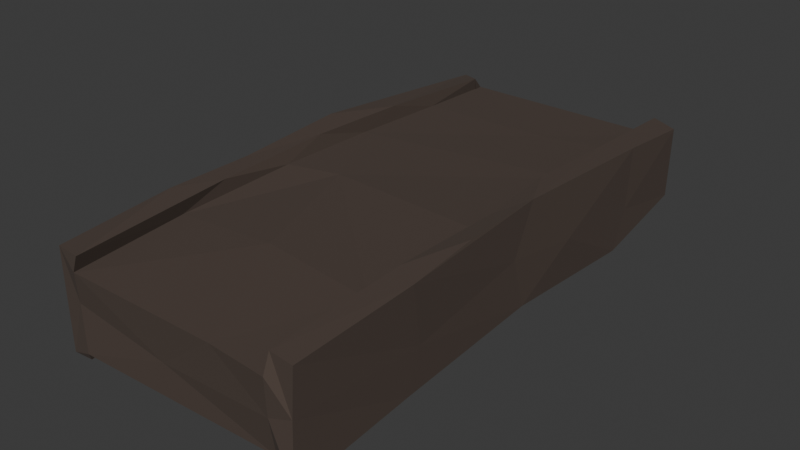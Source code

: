 # Source: island_bridge.blend  (saved by Blender 4.5.90; exported with 4.5.12 LTS)
import bpy
from mathutils import Matrix  # noqa: F401  (used for matrix-valued properties, if any)

bpy.ops.wm.read_factory_settings(use_empty=True)
scene = bpy.context.scene
scene.name = 'Scene'

# ---- collections
col_collection = bpy.data.collections.new('Collection'); scene.collection.children.link(col_collection)

# ---- materials (node trees are filled in below, after node groups)
mat_bridge = bpy.data.materials.new('Bridge')

# ---- material node trees
mat_bridge.use_nodes = True; mat_bridge.node_tree.nodes.clear()
_N = mat_bridge.node_tree.nodes; _L = mat_bridge.node_tree.links
n0 = _N.new('ShaderNodeBsdfPrincipled'); n0.name = 'Principled BSDF'; n0.location = (-200, 100)
n0.inputs[0].default_value = (0.06893, 0.04854, 0.03803, 1.0)
n0.inputs[2].default_value = 0.9603
n1 = _N.new('ShaderNodeOutputMaterial'); n1.name = 'Material Output'; n1.location = (200, 100)
_L.new(n0.outputs[0], n1.inputs[0])
n1.is_active_output = True

# ---- world
world_world = bpy.data.worlds.new('World'); scene.world = world_world
world_world.use_nodes = True; world_world.node_tree.nodes.clear()
_N = world_world.node_tree.nodes; _L = world_world.node_tree.links
n0 = _N.new('ShaderNodeOutputWorld'); n0.name = 'World Output'; n0.location = (200, 100)
n1 = _N.new('ShaderNodeBackground'); n1.name = 'Background'; n1.location = (-200, 100)
n1.inputs[0].default_value = (0.05088, 0.05088, 0.05088, 1.0)
_L.new(n1.outputs[0], n0.inputs[0])
n0.is_active_output = True
world_world.color = (0.05088, 0.05088, 0.05088)
world_world.sun_shadow_jitter_overblur = 0.0

# ---- meshes
me_plane = bpy.data.meshes.new('Plane')
me_plane.from_pydata([(-0.6297, -0.9926, 0.8371), (-0.5359, -1.006, 0.8204), (-0.5169, 0.9973, 0.833), (0.3632, 1.006, -0.8669), (-0.721, -1.005, -1.034), (0.5914, 0.693, -1.029), (-0.6659, 0.9745, -0.8834), (-0.6525, -0.9921, 1.018), (0.5164, -0.9845, 1.044), (0.2937, 0.3774, 1.065), (-0.4839, 0.4118, 1.011), (0.5301, 0.956, 0.8526), (-0.5047, 0.2287, 0.8354), (-0.6281, 0.9953, 0.8409), (0.7062, 0.1919, 1.049), (0.6301, -0.563, 1.039), (-0.3806, -0.3321, -0.8458), (-0.4654, 0.7053, 0.876), (0.4345, -0.5839, 0.8713), (0.4382, 0.6626, 0.8306), (0.6738, 0.04314, 0.862), (-0.4766, 0.4693, 0.8944), (0.6418, -0.4092, 0.8455), (-0.5228, -0.9862, -0.8689), (-0.1013, -1.003, -0.8511), (0.4167, 0.7531, -0.8534), (-0.1805, 1.01, -0.8693), (-0.5222, 0.9923, -0.8662), (-0.4277, 0.5065, -0.8584), (0.4287, -0.5989, -0.8347), (-0.5097, 0.06053, -0.8661), (-0.4511, 0.7049, 0.01759), (0.474, -0.5628, 0.07598), (-0.6988, -0.9962, -0.8422), (0.6251, 0.5986, -0.8468), (0.5209, -0.9803, -0.8425), (0.34, -1.016, -0.8653), (0.5533, 1.021, -0.8261), (0.4629, 0.409, -0.868), (-0.6162, 0.6185, -1.022), (0.5407, 0.9755, -1.05), (-0.6172, -0.5323, -1.02), (-0.4934, 0.04167, -1.022), (0.6945, 0.07195, -1.023), (-0.3608, 1.002, -1.013), (-0.02478, -0.9925, -1.023), (-0.1164, -0.4864, -1.03), (0.1108, -0.01421, -1.021), (-0.002436, 0.28, -1.054), (-0.1563, 0.6788, -1.022), (0.6774, 0.24, -0.8486), (-0.6042, -0.5366, -0.8367), (-0.4392, -0.5509, -0.839), (0.6222, -0.4756, -0.8613), (0.6538, -0.0744, -0.9028), (0.4988, -0.9836, -1.028), (0.6002, -0.5297, -1.055), (-0.631, 0.6205, -0.839), (0.6768, -0.2578, -1.036), (0.4194, 0.688, -0.2367), (0.5146, -0.1177, -0.8484), (-0.5218, 0.9781, -0.3287), (-0.1679, -0.9932, 0.07562), (0.3603, -1.007, 0.8472), (0.3495, -1.003, -0.3961), (-0.3835, 0.2569, -0.05356), (0.05989, 0.9905, 0.8699), (0.3687, 1.006, 0.8701), (0.5175, -0.1375, 0.8234), (-0.1547, 0.9945, 0.271), (-0.4037, 0.1483, 0.8122), (-0.4633, -0.6207, -0.4019), (-0.4184, -0.6151, 0.0006665), (0.488, -0.07035, 0.4417), (0.4772, 0.2667, 0.8447), (0.653, -0.2449, 1.01), (-0.01225, -0.9921, 0.8746), (0.5494, -1.004, 0.8052), (0.647, 0.433, 0.8452), (-0.4815, -0.3967, 1.034), (-0.5077, -0.5553, 0.8631), (-0.4116, -0.2165, 0.8967), (0.4981, 0.9962, 1.017), (-0.6285, 1.016, 1.041), (-0.456, -0.6752, 0.8838), (-0.4252, 0.03736, 1.037), (0.4077, 0.02587, 1.019), (-0.05952, -0.05271, 1.035), (-0.1381, -0.4481, 1.03), (0.2204, -0.6099, 1.042), (0.01602, 0.6287, 1.046)], [], [(80, 84, 81), (83, 13, 2), (64, 36, 24), (3, 25, 59), (58, 43, 56), (57, 30, 39), (51, 4, 41), (30, 41, 42), (44, 40, 37), (3, 26, 37), (6, 44, 26), (37, 5, 34), (37, 40, 5), (42, 48, 39), (47, 48, 42), (46, 42, 41), (39, 44, 6), (49, 40, 44), (38, 34, 50), (23, 51, 52), (33, 51, 23), (52, 30, 16), (25, 37, 34), (60, 53, 29), (56, 55, 35), (23, 24, 4), (24, 36, 45), (35, 45, 36), (53, 54, 58), (59, 25, 38), (68, 73, 18), (31, 61, 2), (65, 31, 17), (64, 24, 62), (62, 23, 1), (63, 62, 76), (63, 64, 62), (64, 29, 36), (32, 29, 64), (65, 16, 28), (65, 28, 31), (70, 65, 17), (28, 16, 30), (29, 35, 36), (27, 57, 6), (11, 66, 67), (11, 67, 19), (21, 17, 13), (77, 18, 63), (69, 26, 3), (66, 69, 3), (2, 69, 66), (70, 16, 65), (81, 72, 70), (84, 72, 81), (1, 23, 72), (73, 38, 60), (74, 59, 38), (11, 78, 82), (83, 10, 21), (1, 0, 7), (7, 76, 1), (10, 12, 21), (85, 12, 10), (85, 81, 12), (14, 78, 20), (79, 7, 80), (0, 1, 84), (74, 68, 20), (21, 70, 17), (81, 70, 12), (79, 88, 7), (88, 89, 7), (87, 9, 86), (10, 90, 87), (87, 89, 88), (85, 87, 79), (83, 82, 90), (41, 4, 45, 46), (30, 42, 39), (50, 43, 54), (33, 4, 51), (30, 51, 41), (26, 44, 37), (27, 6, 26), (46, 45, 55, 56), (29, 32, 73, 60), (39, 48, 49), (47, 43, 48), (56, 43, 47), (46, 47, 42), (46, 56, 47), (39, 49, 44), (49, 48, 5), (48, 43, 5), (49, 5, 40), (54, 60, 50), (60, 38, 50), (52, 51, 30), (38, 25, 34), (25, 3, 37), (60, 54, 53), (35, 53, 56), (45, 35, 55), (33, 23, 4), (4, 24, 45), (6, 57, 39), (53, 58, 56), (54, 43, 58), (19, 67, 59), (59, 67, 3), (28, 27, 61, 31), (27, 26, 69, 61), (2, 17, 31), (23, 62, 24), (1, 76, 62), (18, 32, 63), (63, 32, 64), (18, 73, 32), (57, 28, 30), (29, 53, 35), (27, 28, 57), (11, 19, 78), (18, 22, 68), (22, 20, 68), (13, 17, 2), (77, 22, 18), (16, 70, 72, 71), (66, 3, 67), (69, 2, 61), (76, 7, 8, 63), (16, 71, 52), (71, 23, 52), (84, 1, 72), (72, 23, 71), (74, 73, 68), (73, 74, 38), (74, 19, 59), (14, 82, 78), (22, 75, 20), (75, 22, 15), (75, 14, 20), (83, 21, 13), (82, 14, 9, 90), (8, 77, 63), (77, 15, 22), (8, 15, 77), (80, 7, 0), (85, 79, 81), (79, 80, 81), (82, 66, 11), (83, 2, 66), (82, 83, 66), (43, 50, 34, 5), (80, 0, 84), (78, 74, 20), (78, 19, 74), (12, 70, 21), (89, 15, 8), (7, 89, 8), (86, 9, 14), (85, 10, 87), (87, 90, 9), (89, 75, 15), (86, 14, 75), (87, 75, 89), (79, 87, 88), (87, 86, 75), (10, 83, 90)])
_uv = me_plane.uv_layers.new(name='UVMap')
_uv.uv.foreach_set('vector', [0.0, 0.2259, 0.0, 0.1648, 0.0, 0.3898, 0.0008704, 0.9935, 0.0, 0.9957, 0.01249, 0.9974, 0.9927, 0.009128, 0.9718, 0.002206, 0.5017, 0.0, 0.996, 1.0, 1.0, 0.8769, 1.0, 0.8361, 1.0, 0.3656, 0.9987, 0.5442, 0.9791, 0.2296, 0.0, 0.8068, 0.0, 0.5271, 0.0, 0.8123, 0.0, 0.231, 0.003844, 0.001778, 0.0, 0.2319, 0.0, 0.5271, 0.0, 0.2319, 0.002766, 0.5114, 0.2874, 0.9974, 0.9998, 0.9847, 0.998, 0.9883, 0.996, 1.0, 0.4442, 1.0, 0.998, 0.9883, 0.0002129, 0.9931, 0.2874, 0.9974, 0.4442, 1.0, 0.998, 0.9883, 0.9996, 0.8525, 1.0, 0.8026, 0.998, 0.9883, 0.9998, 0.9847, 0.9996, 0.8525, 0.002766, 0.5114, 0.4762, 0.6589, 0.0, 0.8123, 0.5057, 0.4979, 0.4762, 0.6589, 0.002766, 0.5114, 0.3834, 0.2394, 0.002766, 0.5114, 0.0, 0.2319, 0.0, 0.8123, 0.2874, 0.9974, 0.0002129, 0.9931, 0.3664, 0.8353, 0.9998, 0.9847, 0.2874, 0.9974, 1.0, 0.7039, 1.0, 0.8026, 1.0, 0.6109, 0.005102, 0.002909, 0.0, 0.231, 0.0, 0.2256, 0.0, 0.0004163, 0.0, 0.231, 0.005102, 0.002909, 0.0, 0.2256, 0.0, 0.5271, 0.0, 0.4216, 1.0, 0.8769, 0.998, 0.9883, 1.0, 0.8026, 1.0, 0.4322, 1.0, 0.2579, 1.0, 0.1873, 0.9791, 0.2296, 1.0, 0.00549, 0.9986, 0.009491, 0.005102, 0.002909, 0.5017, 0.0, 0.003844, 0.001778, 0.5017, 0.0, 0.9718, 0.002206, 0.5075, 0.02968, 0.9986, 0.009491, 0.5075, 0.02968, 0.9718, 0.002206, 1.0, 0.2579, 1.0, 0.4649, 1.0, 0.3656, 1.0, 0.8361, 1.0, 0.8769, 1.0, 0.7039, 1.0, 0.4309, 1.0, 0.4061, 1.0, 0.2171, 0.0, 0.8532, 0.002376, 0.9999, 0.01249, 0.9974, 0.0, 0.5888, 0.0, 0.8532, 0.0, 0.8526, 0.9927, 0.009128, 0.5017, 0.0, 0.3154, 0.0, 0.3154, 0.0, 0.005102, 0.002909, 0.02474, 0.00152, 0.9896, 0.002881, 0.3154, 0.0, 0.562, 0.0, 0.9896, 0.002881, 0.9927, 0.009128, 0.3154, 0.0, 0.9927, 0.009128, 1.0, 0.1873, 0.9718, 0.002206, 1.0, 0.2282, 1.0, 0.1873, 0.9927, 0.009128, 0.0, 0.5888, 0.0, 0.4216, 0.0, 0.7567, 0.0, 0.5888, 0.0, 0.7567, 0.0, 0.8532, 0.0, 0.587, 0.0, 0.5888, 0.0, 0.8526, 0.0, 0.7567, 0.0, 0.4216, 0.0, 0.5271, 1.0, 0.1873, 0.9986, 0.009491, 0.9718, 0.002206, 0.01245, 0.9968, 0.0, 0.8068, 0.0002129, 0.9931, 1.0, 0.975, 0.6313, 1.0, 1.0, 0.9987, 1.0, 0.975, 1.0, 0.9987, 1.0, 0.8232, 0.0, 0.7335, 0.0, 0.8526, 0.0, 0.9957, 1.0, 0.0255, 1.0, 0.2171, 0.9896, 0.002881, 0.4038, 1.0, 0.4442, 1.0, 0.996, 1.0, 0.6313, 1.0, 0.4038, 1.0, 0.996, 1.0, 0.01249, 0.9974, 0.4038, 1.0, 0.6313, 1.0, 0.0, 0.587, 0.0, 0.4216, 0.0, 0.5888, 0.0, 0.3898, 0.0, 0.1844, 0.0, 0.587, 0.0, 0.1648, 0.0, 0.1844, 0.0, 0.3898, 0.02474, 0.00152, 0.005102, 0.002909, 0.0, 0.1844, 1.0, 0.4061, 1.0, 0.7039, 1.0, 0.4322, 1.0, 0.6452, 1.0, 0.8361, 1.0, 0.7039, 1.0, 0.975, 1.0, 0.7147, 0.9968, 0.9986, 0.0008704, 0.9935, 0.0006245, 0.7049, 0.0, 0.7335, 0.02474, 0.00152, 0.0, 0.002767, 0.004073, 0.0008435, 0.004073, 0.0008435, 0.562, 0.0, 0.02474, 0.00152, 0.0006245, 0.7049, 0.0, 0.6074, 0.0, 0.7335, 0.02277, 0.4982, 0.0, 0.6074, 0.0006245, 0.7049, 0.02277, 0.4982, 0.0, 0.3898, 0.0, 0.6074, 1.0, 0.6009, 1.0, 0.7147, 1.0, 0.5287, 0.0, 0.3058, 0.004073, 0.0008435, 0.0, 0.2259, 0.0, 0.002767, 0.02474, 0.00152, 0.0, 0.1648, 1.0, 0.6452, 1.0, 0.4309, 1.0, 0.5287, 0.0, 0.7335, 0.0, 0.587, 0.0, 0.8526, 0.0, 0.3898, 0.0, 0.587, 0.0, 0.6074, 0.0, 0.3058, 0.3346, 0.2812, 0.004073, 0.0008435, 0.3346, 0.2812, 0.6359, 0.2084, 0.004073, 0.0008435, 0.3468, 0.4626, 0.7012, 0.6783, 0.7536, 0.5215, 0.0006245, 0.7049, 0.4936, 0.8295, 0.3468, 0.4626, 0.3468, 0.4626, 0.6359, 0.2084, 0.3346, 0.2812, 0.02277, 0.4982, 0.3468, 0.4626, 0.0, 0.3058, 0.0008704, 0.9935, 0.9968, 0.9986, 0.4936, 0.8295, 0.0, 0.2319, 0.003844, 0.001778, 0.5075, 0.02968, 0.3834, 0.2394, 0.0, 0.5271, 0.002766, 0.5114, 0.0, 0.8123, 1.0, 0.6109, 0.9987, 0.5442, 1.0, 0.4649, 0.0, 0.0004163, 0.003844, 0.001778, 0.0, 0.231, 0.0, 0.5271, 0.0, 0.231, 0.0, 0.2319, 0.4442, 1.0, 0.2874, 0.9974, 0.998, 0.9883, 0.01245, 0.9968, 0.0002129, 0.9931, 0.4442, 1.0, 0.3834, 0.2394, 0.5075, 0.02968, 1.0, 0.00549, 0.9791, 0.2296, 1.0, 0.1873, 1.0, 0.2282, 1.0, 0.4061, 1.0, 0.4322, 0.0, 0.8123, 0.4762, 0.6589, 0.3664, 0.8353, 0.5057, 0.4979, 0.9987, 0.5442, 0.4762, 0.6589, 0.9791, 0.2296, 0.9987, 0.5442, 0.5057, 0.4979, 0.3834, 0.2394, 0.5057, 0.4979, 0.002766, 0.5114, 0.3834, 0.2394, 0.9791, 0.2296, 0.5057, 0.4979, 0.0, 0.8123, 0.3664, 0.8353, 0.2874, 0.9974, 0.3664, 0.8353, 0.4762, 0.6589, 0.9996, 0.8525, 0.4762, 0.6589, 0.9987, 0.5442, 0.9996, 0.8525, 0.3664, 0.8353, 0.9996, 0.8525, 0.9998, 0.9847, 1.0, 0.4649, 1.0, 0.4322, 1.0, 0.6109, 1.0, 0.4322, 1.0, 0.7039, 1.0, 0.6109, 0.0, 0.2256, 0.0, 0.231, 0.0, 0.5271, 1.0, 0.7039, 1.0, 0.8769, 1.0, 0.8026, 1.0, 0.8769, 0.996, 1.0, 0.998, 0.9883, 1.0, 0.4322, 1.0, 0.4649, 1.0, 0.2579, 0.9986, 0.009491, 1.0, 0.2579, 0.9791, 0.2296, 0.5075, 0.02968, 0.9986, 0.009491, 1.0, 0.00549, 0.0, 0.0004163, 0.005102, 0.002909, 0.003844, 0.001778, 0.003844, 0.001778, 0.5017, 0.0, 0.5075, 0.02968, 0.0002129, 0.9931, 0.0, 0.8068, 0.0, 0.8123, 1.0, 0.2579, 1.0, 0.3656, 0.9791, 0.2296, 1.0, 0.4649, 0.9987, 0.5442, 1.0, 0.3656, 1.0, 0.8232, 1.0, 0.9987, 1.0, 0.8361, 1.0, 0.8361, 1.0, 0.9987, 0.996, 1.0, 0.0, 0.7567, 0.01245, 0.9968, 0.002376, 0.9999, 0.0, 0.8532, 0.01245, 0.9968, 0.4442, 1.0, 0.4038, 1.0, 0.002376, 0.9999, 0.01249, 0.9974, 0.0, 0.8526, 0.0, 0.8532, 0.005102, 0.002909, 0.3154, 0.0, 0.5017, 0.0, 0.02474, 0.00152, 0.562, 0.0, 0.3154, 0.0, 1.0, 0.2171, 1.0, 0.2282, 0.9896, 0.002881, 0.9896, 0.002881, 1.0, 0.2282, 0.9927, 0.009128, 1.0, 0.2171, 1.0, 0.4061, 1.0, 0.2282, 0.0, 0.8068, 0.0, 0.7567, 0.0, 0.5271, 1.0, 0.1873, 1.0, 0.2579, 0.9986, 0.009491, 0.01245, 0.9968, 0.0, 0.7567, 0.0, 0.8068, 1.0, 0.975, 1.0, 0.8232, 1.0, 0.7147, 1.0, 0.2171, 1.0, 0.3018, 1.0, 0.4309, 1.0, 0.3018, 1.0, 0.5287, 1.0, 0.4309, 0.0, 0.9957, 0.0, 0.8526, 0.01249, 0.9974, 1.0, 0.0255, 1.0, 0.3018, 1.0, 0.2171, 0.0, 0.4216, 0.0, 0.587, 0.0, 0.1844, 0.0, 0.1834, 0.6313, 1.0, 0.996, 1.0, 1.0, 0.9987, 0.4038, 1.0, 0.01249, 0.9974, 0.002376, 0.9999, 0.562, 0.0, 0.004073, 0.0008435, 1.001, 0.00534, 0.9896, 0.002881, 0.0, 0.4216, 0.0, 0.1834, 0.0, 0.2256, 0.0, 0.1834, 0.005102, 0.002909, 0.0, 0.2256, 0.0, 0.1648, 0.02474, 0.00152, 0.0, 0.1844, 0.0, 0.1844, 0.005102, 0.002909, 0.0, 0.1834, 1.0, 0.6452, 1.0, 0.4061, 1.0, 0.4309, 1.0, 0.4061, 1.0, 0.6452, 1.0, 0.7039, 1.0, 0.6452, 1.0, 0.8232, 1.0, 0.8361, 1.0, 0.6009, 0.9968, 0.9986, 1.0, 0.7147, 1.0, 0.3018, 0.9986, 0.3761, 1.0, 0.5287, 0.9986, 0.3761, 1.0, 0.3018, 1.0, 0.2246, 0.9986, 0.3761, 1.0, 0.6009, 1.0, 0.5287, 0.0008704, 0.9935, 0.0, 0.7335, 0.0, 0.9957, 0.9968, 0.9986, 1.0, 0.6009, 0.7012, 0.6783, 0.4936, 0.8295, 1.001, 0.00534, 1.0, 0.0255, 0.9896, 0.002881, 1.0, 0.0255, 1.0, 0.2246, 1.0, 0.3018, 1.001, 0.00534, 1.0, 0.2246, 1.0, 0.0255, 0.0, 0.2259, 0.004073, 0.0008435, 0.0, 0.002767, 0.02277, 0.4982, 0.0, 0.3058, 0.0, 0.3898, 0.0, 0.3058, 0.0, 0.2259, 0.0, 0.3898, 0.9968, 0.9986, 0.6313, 1.0, 1.0, 0.975, 0.0008704, 0.9935, 0.01249, 0.9974, 0.6313, 1.0, 0.9968, 0.9986, 0.0008704, 0.9935, 0.6313, 1.0, 0.9987, 0.5442, 1.0, 0.6109, 1.0, 0.8026, 0.9996, 0.8525, 0.0, 0.2259, 0.0, 0.002767, 0.0, 0.1648, 1.0, 0.7147, 1.0, 0.6452, 1.0, 0.5287, 1.0, 0.7147, 1.0, 0.8232, 1.0, 0.6452, 0.0, 0.6074, 0.0, 0.587, 0.0, 0.7335, 0.6359, 0.2084, 1.0, 0.2246, 1.001, 0.00534, 0.004073, 0.0008435, 0.6359, 0.2084, 1.001, 0.00534, 0.7536, 0.5215, 0.7012, 0.6783, 1.0, 0.6009, 0.02277, 0.4982, 0.0006245, 0.7049, 0.3468, 0.4626, 0.3468, 0.4626, 0.4936, 0.8295, 0.7012, 0.6783, 0.6359, 0.2084, 0.9986, 0.3761, 1.0, 0.2246, 0.7536, 0.5215, 1.0, 0.6009, 0.9986, 0.3761, 0.3468, 0.4626, 0.9986, 0.3761, 0.6359, 0.2084, 0.0, 0.3058, 0.3468, 0.4626, 0.3346, 0.2812, 0.3468, 0.4626, 0.7536, 0.5215, 0.9986, 0.3761, 0.0006245, 0.7049, 0.0008704, 0.9935, 0.4936, 0.8295])
me_plane.materials.append(mat_bridge)
me_plane.update()

# ---- objects
ob_plane = bpy.data.objects.new('Plane', me_plane)

# ---- transforms, parenting, visibility, modifiers, constraints
ob_plane.location = (0.0, 0.0, 0.0)
ob_plane.rotation_euler = (-0.0, -1.571, 0.0)
ob_plane.scale = (0.5179, 1.663, 0.7727)

# ---- collection membership
col_collection.objects.link(ob_plane)

# ---- scene / render settings (as saved in the file)
scene.frame_start = 1; scene.frame_end = 250; scene.frame_set(1)
scene.render.engine = 'BLENDER_EEVEE_NEXT'
bpy.context.view_layer.update()

# ---- added for rendering (the .blend has no active camera and no usable light): camera, sun
cam_auto = bpy.data.cameras.new('AutoCamera')
cam_auto.lens = 50.0
cam_auto.sensor_width = 36.0
cam_auto.clip_end = 1000.0
ob_auto_camera = bpy.data.objects.new('AutoCamera', cam_auto)
scene.collection.objects.link(ob_auto_camera)
ob_auto_camera.location = (3.5442, -4.25262, 2.83448)
ob_auto_camera.rotation_euler = (1.09748, -7.21219e-08, 0.694738)
scene.camera = ob_auto_camera
light_auto_sun = bpy.data.lights.new('AutoSun', 'SUN')
light_auto_sun.energy = 3.0
light_auto_sun.angle = 0.0523599
ob_auto_sun = bpy.data.objects.new('AutoSun', light_auto_sun)
scene.collection.objects.link(ob_auto_sun)
ob_auto_sun.rotation_euler = (0.872665, 0.174533, 0.523599)
bpy.context.view_layer.update()

